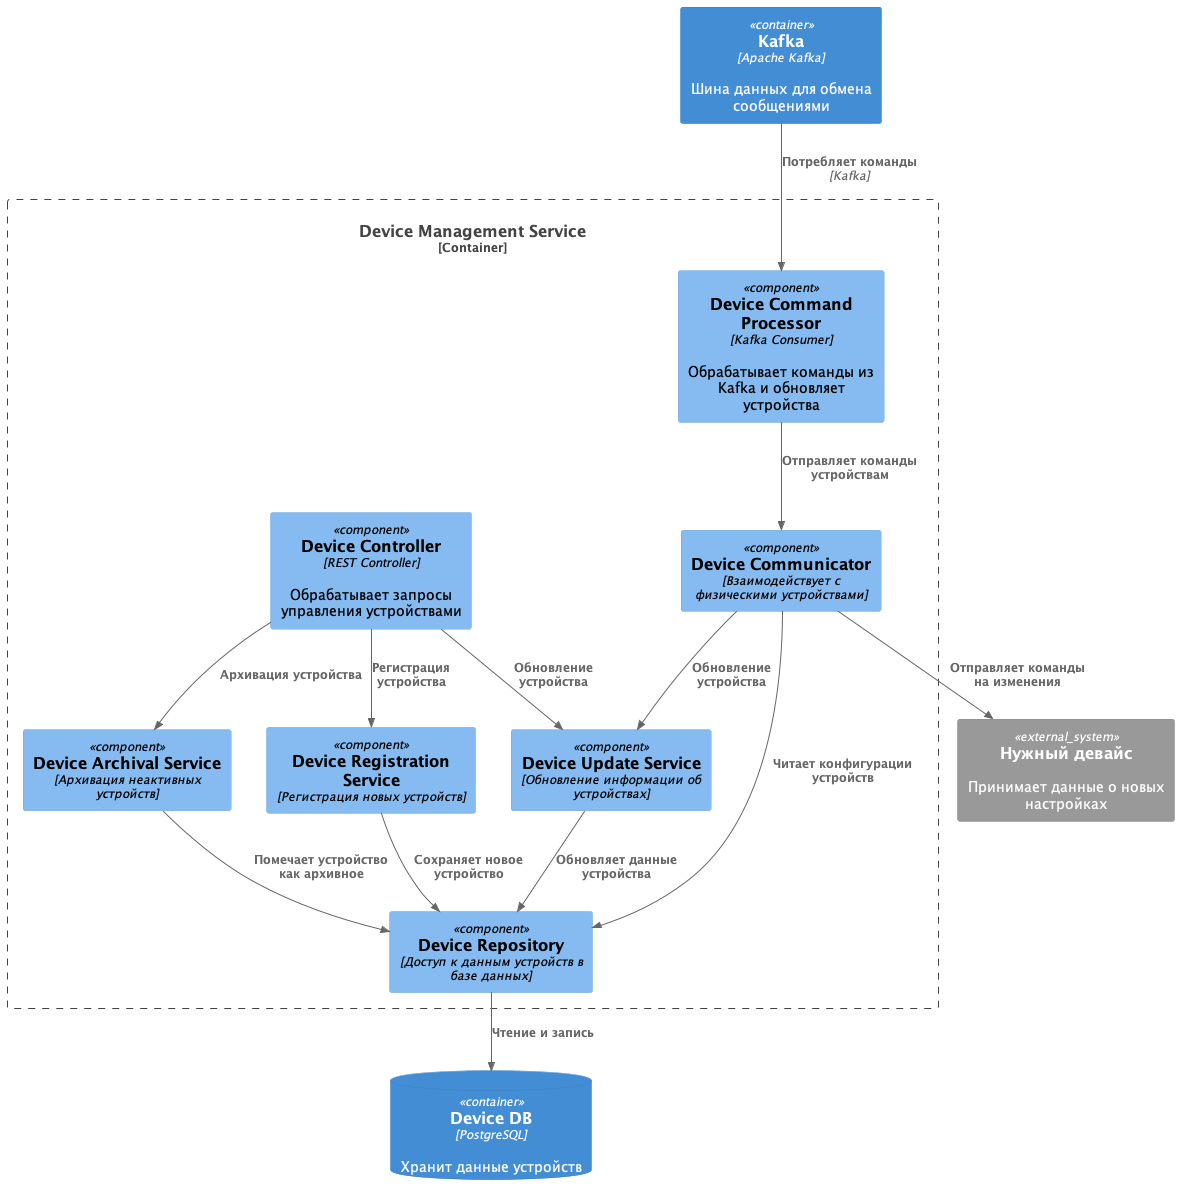

The diagram above was rendered by PlantUML. Its source (embedded in the PNG):
@startuml device_service_component
!include C4_Component.puml

System_Ext(Device, "Нужный девайс", "Принимает данные о новых настройках")


Container_Boundary(deviceService, "Device Management Service") {
    ' Контроллеры
    Component(deviceController, "Device Controller", "REST Controller", "Обрабатывает запросы управления устройствами")
    
    ' Сервисы
    Component(deviceRegistrationService, "Device Registration Service", "Регистрация новых устройств")
    Component(deviceUpdateService, "Device Update Service", "Обновление информации об устройствах")
    Component(deviceArchivalService, "Device Archival Service", "Архивация неактивных устройств")
    Component(deviceCommandProcessor, "Device Command Processor", "Kafka Consumer", "Обрабатывает команды из Kafka и обновляет устройства")
    
    ' Репозитории
    Component(deviceRepository, "Device Repository",  "Доступ к данным устройств в базе данных")
    
    ' Компонент для взаимодействия с устройствами
    Component(deviceCommunicator, "Device Communicator",  "Взаимодействует с физическими устройствами")
}

' Внешние системы
ContainerDb(deviceDB, "Device DB", "PostgreSQL", "Хранит данные устройств")
Container(kafka, "Kafka", "Apache Kafka", "Шина данных для обмена сообщениями")

' Взаимодействия компонентов
Rel(deviceController, deviceRegistrationService, "Регистрация устройства")
Rel(deviceController, deviceUpdateService, "Обновление устройства")
Rel(deviceCommunicator, deviceUpdateService, "Обновление устройства")

Rel(deviceController, deviceArchivalService, "Архивация устройства")
Rel(deviceRegistrationService, deviceRepository, "Сохраняет новое устройство")
Rel(deviceUpdateService, deviceRepository, "Обновляет данные устройства")
Rel(deviceArchivalService, deviceRepository, "Помечает устройство как архивное")
Rel(deviceRepository, deviceDB, "Чтение и запись")

' Интеграция с Kafka
Rel(kafka, deviceCommandProcessor, "Потребляет команды", "Kafka")
Rel(deviceCommandProcessor, deviceCommunicator, "Отправляет команды устройствам")
Rel(deviceCommunicator, deviceRepository, "Читает конфигурации устройств")

' Внешние взаимодействия
Rel(deviceCommunicator, Device, "Отправляет команды на изменения")

@enduml